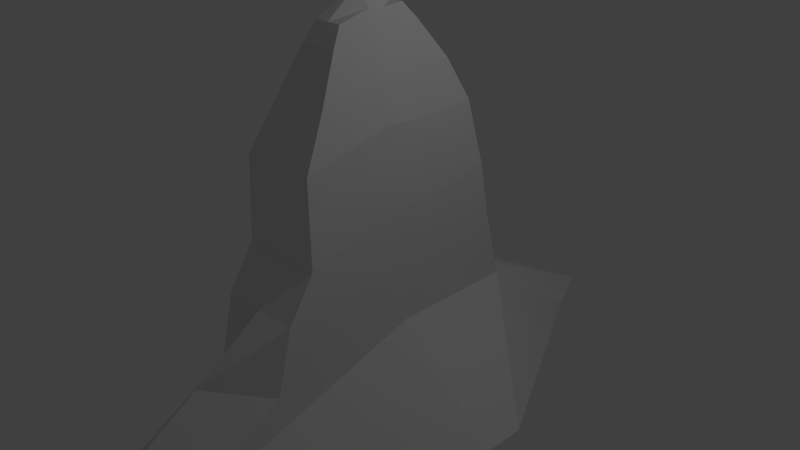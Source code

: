 # Source: LinkHouse.blend  (saved by Blender 2.75.0; exported with 4.5.12 LTS)
import bpy
from mathutils import Matrix  # noqa: F401  (used for matrix-valued properties, if any)

bpy.ops.wm.read_factory_settings(use_empty=True)
scene = bpy.context.scene
scene.name = 'Scene'

# ---- collections
col_collection_1 = bpy.data.collections.new('Collection 1'); scene.collection.children.link(col_collection_1)

# ---- materials (node trees are filled in below, after node groups)
mat_material = bpy.data.materials.new('Material')
mat_material.alpha_threshold = 0.0
mat_material.use_transparent_shadow = False
mat_material.roughness = 0.5
mat_material.line_color = (0.0, 0.0, 0.0, 1.0)

# ---- material node trees

# ---- world
world_world = bpy.data.worlds.new('World'); scene.world = world_world
world_world.color = (0.05088, 0.05088, 0.05088)
world_world.use_sun_shadow = False
world_world.sun_shadow_jitter_overblur = 0.0
world_world.cycles.sampling_method = 'MANUAL'
world_world.cycles.sample_map_resolution = 256

# ---- cameras
cam_camera = bpy.data.cameras.new('Camera')
cam_camera.clip_end = 100.0
cam_camera.lens = 35.0
cam_camera.sensor_width = 32.0
cam_camera.sensor_height = 18.0
cam_camera.ortho_scale = 7.314
cam_camera.dof.focus_distance = 0.0
cam_camera.dof.aperture_fstop = 128.0

# ---- lights
light_lamp = bpy.data.lights.new('Lamp', 'POINT')
light_lamp.transmission_factor = 0.0
light_lamp.cutoff_distance = 30.0
light_lamp.energy = 100.0
light_lamp.shadow_buffer_clip_start = 1.001
light_lamp.shadow_soft_size = 0.1
light_lamp.shadow_maximum_resolution = 0.006
light_lamp.use_absolute_resolution = True
light_lamp.cycles.use_multiple_importance_sampling = False

# ---- meshes
me_cube = bpy.data.meshes.new('Cube')
me_cube.from_pydata([(0.9633, 3.132, -0.7533), (1.272, -0.7509, -0.8066), (-1.0, -1.0, -1.0), (-1.037, 3.117, -0.7701), (1.0, 6.313, 2.41), (1.731, -0.9648, 2.388), (-3.741, -0.668, 2.249), (-1.0, 6.313, 2.41), (1.265, 0.2425, -0.9213), (-0.03658, 3.125, -0.7617), (1.0, 3.468, 0.7303), (1.214, -0.4924, -4.005), (1.278, -0.9648, 0.431), (-1.0, 2.98e-07, -1.0), (-1.0, -1.0, 0.4029), (-1.0, 3.468, 0.7303), (1.731, 0.03518, 2.388), (0.4712, 7.317, 2.657), (-5.364e-07, -1.0, 2.032), (-3.741, 0.332, 2.249), (0.316, 4.561, 0.6515), (-1.0, 2.384e-07, 0.4029), (1.278, 0.03518, 0.431), (-1.49e-07, -1.788e-07, 2.032), (0.9337, 2.408, -3.625), (1.008, -2.374, -0.9289), (-1.0, -2.561, -1.277), (1.0, -5.734, 2.486), (-1.0, -5.734, 2.486), (-2.518e-07, -2.561, -1.277), (1.0, -2.989, 0.4029), (-1.0, -2.989, 0.4029), (-0.2621, -7.264, 2.568), (-5.498e-07, -2.989, 0.4029), (0.9849, 2.5, -1.725), (1.291, -0.6645, -2.14), (-0.9916, -0.7615, -2.315), (-1.015, 2.484, -1.741), (1.284, 0.3288, -2.254), (-0.01507, 2.492, -1.733), (-0.9916, 0.2385, -2.315), (1.027, -2.288, -2.262), (-0.9916, -2.323, -2.592), (0.008415, -2.323, -2.592), (-0.8728, -0.5436, -4.045), (-0.899, 2.393, -3.64), (1.208, 0.418, -4.11), (0.01731, 2.4, -3.633), (0.5314, 1.226, -5.685), (-0.879, 0.3668, -4.15), (0.671, -0.2178, -5.874), (0.9719, -1.98, -4.117), (-0.8608, -1.994, -4.133), (0.05551, -1.987, -4.125), (0.9551, -0.4229, -4.985), (0.742, 1.78, -4.696), (-0.6304, -0.4617, -5.015), (-0.6503, 1.769, -4.707), (0.9504, 0.2687, -5.064), (0.04587, 1.775, -4.701), (0.5321, -0.122, -6.247), (-0.6351, 0.2299, -5.094), (0.4282, 0.9524, -6.106), (0.7711, -1.553, -5.07), (-0.6213, -1.564, -5.081), (0.07489, -1.558, -5.076), (-0.3678, -0.2433, -5.894), (-0.3809, 1.219, -5.693), (0.6679, 0.2354, -5.927), (0.07526, 1.222, -5.689), (-0.3709, 0.2099, -5.946), (0.5504, -0.9582, -5.93), (-0.3619, -0.9653, -5.938), (0.09427, -0.9617, -5.934), (-0.2411, -0.1409, -6.262), (-0.2508, 0.9471, -6.112), (0.5298, 0.2153, -6.286), (0.0887, 0.9497, -6.109), (0.0984, -0.1635, -6.687), (-0.2434, 0.1963, -6.301), (0.09611, 0.1738, -6.726), (0.4423, -0.673, -6.289), (-0.2366, -0.6783, -6.295), (0.1028, -0.6756, -6.292)], [], [(25, 29, 43, 41), (23, 19, 6, 18), (22, 16, 5, 12), (29, 26, 42, 43), (21, 19, 7, 15), (20, 9, 3, 15), (17, 20, 15, 7), (4, 10, 20, 17), (10, 0, 9, 20), (13, 21, 15, 3), (2, 14, 21, 13), (14, 6, 19, 21), (6, 14, 31, 28), (18, 6, 28, 32), (26, 2, 36, 42), (8, 22, 12, 1), (0, 10, 22, 8), (10, 4, 16, 22), (16, 23, 18, 5), (4, 17, 23, 16), (17, 7, 19, 23), (2, 13, 40, 36), (8, 1, 35, 38), (1, 25, 41, 35), (33, 32, 28, 31), (29, 33, 31, 26), (25, 30, 33, 29), (30, 27, 32, 33), (12, 5, 27, 30), (5, 18, 32, 27), (14, 2, 26, 31), (1, 12, 30, 25), (41, 43, 53, 51), (42, 36, 44, 52), (37, 39, 47, 45), (34, 38, 46, 24), (43, 42, 52, 53), (36, 40, 49, 44), (3, 9, 39, 37), (13, 3, 37, 40), (0, 8, 38, 34), (9, 0, 34, 39), (11, 51, 63, 54), (47, 24, 55, 59), (51, 53, 65, 63), (52, 44, 56, 64), (45, 47, 59, 57), (24, 46, 58, 55), (39, 34, 24, 47), (35, 41, 51, 11), (40, 37, 45, 49), (38, 35, 11, 46), (61, 57, 67, 70), (54, 63, 71, 50), (59, 55, 48, 69), (63, 65, 73, 71), (64, 56, 66, 72), (57, 59, 69, 67), (49, 45, 57, 61), (46, 11, 54, 58), (44, 49, 61, 56), (53, 52, 64, 65), (66, 70, 79, 74), (68, 50, 60, 76), (70, 67, 75, 79), (50, 71, 81, 60), (69, 48, 62, 77), (71, 73, 83, 81), (58, 54, 50, 68), (56, 61, 70, 66), (65, 64, 72, 73), (55, 58, 68, 48), (80, 78, 74, 79), (78, 60, 81, 83), (74, 78, 83, 82), (77, 80, 79, 75), (62, 76, 80, 77), (76, 60, 78, 80), (73, 72, 82, 83), (48, 68, 76, 62), (67, 69, 77, 75), (72, 66, 74, 82)])
me_cube.materials.append(mat_material)
me_cube.use_remesh_preserve_volume = False
me_cube.use_remesh_preserve_attributes = False
me_cube.use_mirror_vertex_groups = False
me_cube.update()

# ---- objects
ob_cube = bpy.data.objects.new('Cube', me_cube)
ob_lamp = bpy.data.objects.new('Lamp', light_lamp)
ob_camera = bpy.data.objects.new('Camera', cam_camera)

# ---- transforms, parenting, visibility, modifiers, constraints
ob_cube.location = (1.085e-16, 0.02385, -0.4888)
ob_cube.scale = (-0.5831, -0.5831, -0.5831)
ob_cube.lock_rotations_4d = False
ob_cube.empty_display_type = 'ARROWS'
ob_cube.lineart.crease_threshold = 0.0
ob_lamp.location = (4.076, 1.005, 5.904)
ob_lamp.rotation_euler = (0.6503, 0.05522, 1.866)
ob_lamp.lock_rotations_4d = False
ob_lamp.empty_display_type = 'ARROWS'
ob_lamp.color = (0.0, 0.0, 0.0, 0.0)
ob_lamp.lineart.crease_threshold = 0.0
ob_camera.location = (7.481, -6.508, 5.344)
ob_camera.rotation_euler = (1.109, 0.01082, 0.8149)
ob_camera.lock_rotations_4d = False
ob_camera.empty_display_type = 'ARROWS'
ob_camera.color = (0.0, 0.0, 0.0, 0.0)
ob_camera.display_type = 'WIRE'
ob_camera.lineart.crease_threshold = 0.0

# ---- collection membership
col_collection_1.objects.link(ob_cube)
col_collection_1.objects.link(ob_lamp)
col_collection_1.objects.link(ob_camera)

# ---- scene / render settings (as saved in the file)
scene.camera = ob_camera
scene.frame_start = 1; scene.frame_end = 250; scene.frame_set(2)
scene.render.engine = 'BLENDER_EEVEE_NEXT'
scene.render.resolution_percentage = 50
scene.render.dither_intensity = 0.0
scene.cycles.use_denoising = False
scene.cycles.samples = 10
scene.cycles.sampling_pattern = 'TABULATED_SOBOL'
scene.cycles.light_sampling_threshold = 0.0
scene.cycles.use_adaptive_sampling = False
scene.cycles.use_light_tree = False
scene.cycles.blur_glossy = 0.0
scene.cycles.pixel_filter_type = 'GAUSSIAN'
scene.cycles.sample_clamp_indirect = 0.0
scene.view_settings.view_transform = 'Standard'
bpy.context.view_layer.update()
